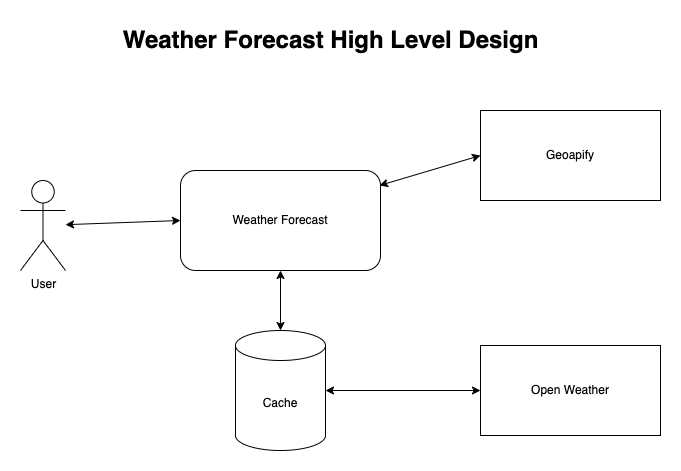

The diagram above was exported from draw.io. Its source (the exported page's mxGraphModel, read from the mxfile embedded in the PNG):
<mxGraphModel dx="1133" dy="517" grid="1" gridSize="10" guides="1" tooltips="1" connect="1" arrows="1" fold="1" page="1" pageScale="1" pageWidth="827" pageHeight="1169" math="0" shadow="0">
  <root>
    <mxCell id="0" />
    <mxCell id="1" parent="0" />
    <mxCell id="puz1qeYRk1bRnatjqnuj-1" value="User" style="shape=umlActor;verticalLabelPosition=bottom;verticalAlign=top;html=1;outlineConnect=0;" parent="1" vertex="1">
      <mxGeometry x="70" y="220" width="45" height="90" as="geometry" />
    </mxCell>
    <mxCell id="puz1qeYRk1bRnatjqnuj-2" value="Weather Forecast" style="rounded=1;whiteSpace=wrap;html=1;" parent="1" vertex="1">
      <mxGeometry x="230" y="210" width="200" height="100" as="geometry" />
    </mxCell>
    <mxCell id="puz1qeYRk1bRnatjqnuj-3" value="Open Weather" style="rounded=0;whiteSpace=wrap;html=1;" parent="1" vertex="1">
      <mxGeometry x="530" y="385" width="180" height="90" as="geometry" />
    </mxCell>
    <mxCell id="puz1qeYRk1bRnatjqnuj-4" value="Geoapify" style="rounded=0;whiteSpace=wrap;html=1;" parent="1" vertex="1">
      <mxGeometry x="530" y="150" width="180" height="90" as="geometry" />
    </mxCell>
    <mxCell id="puz1qeYRk1bRnatjqnuj-5" value="" style="endArrow=classic;startArrow=classic;html=1;rounded=0;entryX=0;entryY=0.5;entryDx=0;entryDy=0;" parent="1" source="puz1qeYRk1bRnatjqnuj-1" target="puz1qeYRk1bRnatjqnuj-2" edge="1">
      <mxGeometry width="50" height="50" relative="1" as="geometry">
        <mxPoint x="150" y="290" as="sourcePoint" />
        <mxPoint x="200" y="240" as="targetPoint" />
      </mxGeometry>
    </mxCell>
    <mxCell id="puz1qeYRk1bRnatjqnuj-6" value="" style="endArrow=classic;startArrow=classic;html=1;rounded=0;entryX=0;entryY=0.5;entryDx=0;entryDy=0;exitX=0.995;exitY=0.15;exitDx=0;exitDy=0;exitPerimeter=0;" parent="1" source="puz1qeYRk1bRnatjqnuj-2" target="puz1qeYRk1bRnatjqnuj-4" edge="1">
      <mxGeometry width="50" height="50" relative="1" as="geometry">
        <mxPoint x="390" y="300" as="sourcePoint" />
        <mxPoint x="440" y="250" as="targetPoint" />
      </mxGeometry>
    </mxCell>
    <mxCell id="puz1qeYRk1bRnatjqnuj-10" value="Weather Forecast High Level Design" style="text;strokeColor=none;fillColor=none;html=1;fontSize=24;fontStyle=1;verticalAlign=middle;align=center;" parent="1" vertex="1">
      <mxGeometry x="330" y="60" width="100" height="40" as="geometry" />
    </mxCell>
    <mxCell id="tfl_leWUXFyOzsYFlK3K-1" value="Cache" style="shape=cylinder3;whiteSpace=wrap;html=1;boundedLbl=1;backgroundOutline=1;size=15;" vertex="1" parent="1">
      <mxGeometry x="285" y="370" width="90" height="120" as="geometry" />
    </mxCell>
    <mxCell id="tfl_leWUXFyOzsYFlK3K-2" value="" style="endArrow=classic;startArrow=classic;html=1;rounded=0;entryX=0.5;entryY=1;entryDx=0;entryDy=0;exitX=0.5;exitY=0;exitDx=0;exitDy=0;exitPerimeter=0;" edge="1" parent="1" source="tfl_leWUXFyOzsYFlK3K-1" target="puz1qeYRk1bRnatjqnuj-2">
      <mxGeometry width="50" height="50" relative="1" as="geometry">
        <mxPoint x="390" y="360" as="sourcePoint" />
        <mxPoint x="330" y="320" as="targetPoint" />
      </mxGeometry>
    </mxCell>
    <mxCell id="tfl_leWUXFyOzsYFlK3K-3" value="" style="endArrow=classic;startArrow=classic;html=1;rounded=0;entryX=0;entryY=0.5;entryDx=0;entryDy=0;exitX=1;exitY=0.5;exitDx=0;exitDy=0;exitPerimeter=0;" edge="1" parent="1" source="tfl_leWUXFyOzsYFlK3K-1" target="puz1qeYRk1bRnatjqnuj-3">
      <mxGeometry width="50" height="50" relative="1" as="geometry">
        <mxPoint x="390" y="360" as="sourcePoint" />
        <mxPoint x="440" y="310" as="targetPoint" />
      </mxGeometry>
    </mxCell>
  </root>
</mxGraphModel>